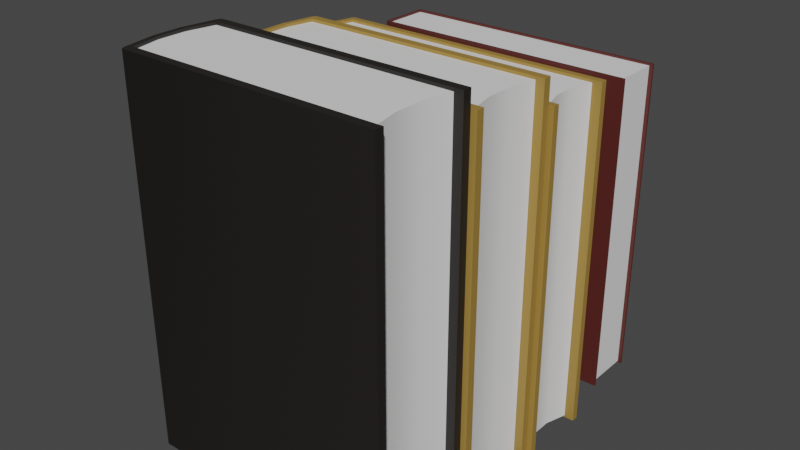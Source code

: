 # Source: 073_books_var1.blend  (saved by Blender 2.90.8; exported with 4.5.12 LTS)
import bpy
from mathutils import Matrix  # noqa: F401  (used for matrix-valued properties, if any)

bpy.ops.wm.read_factory_settings(use_empty=True)
scene = bpy.context.scene
scene.name = 'Scene'

# ---- collections
col_073_books_var1 = bpy.data.collections.new('073_books_var1'); scene.collection.children.link(col_073_books_var1)

# ---- materials (node trees are filled in below, after node groups)
mat_paper = bpy.data.materials.new('paper')
mat_paper.use_transparent_shadow = False
mat_cover = bpy.data.materials.new('cover')
mat_cover.use_transparent_shadow = False
mat_cover_001 = bpy.data.materials.new('cover.001')
mat_cover_001.use_transparent_shadow = False
mat_cover_002 = bpy.data.materials.new('cover.002')
mat_cover_002.use_transparent_shadow = False
mat_cover_004 = bpy.data.materials.new('cover.004')
mat_cover_004.use_transparent_shadow = False

# ---- node groups
ng_auto_smooth = bpy.data.node_groups.new('Auto Smooth', 'GeometryNodeTree')
_s = ng_auto_smooth.interface.new_socket(name='Geometry', in_out='OUTPUT', socket_type='NodeSocketGeometry')
_s = ng_auto_smooth.interface.new_socket(name='Geometry', in_out='INPUT', socket_type='NodeSocketGeometry')
_s = ng_auto_smooth.interface.new_socket(name='Angle', in_out='INPUT', socket_type='NodeSocketFloat')
_s.subtype = 'ANGLE'
_s.min_value = 0.0
_s.max_value = 3.142
ng_auto_smooth.is_modifier = True
_N = ng_auto_smooth.nodes; _L = ng_auto_smooth.links
n0 = _N.new('NodeGroupOutput'); n0.name = 'Group Output'; n0.location = (480, -100)
n1 = _N.new('NodeGroupInput'); n1.name = 'Group Input'; n1.location = (-420, -300)
n2 = _N.new('NodeGroupInput'); n2.name = 'Group Input.001'; n2.location = (-60, -100)
n3 = _N.new('GeometryNodeSetShadeSmooth'); n3.name = 'Set Shade Smooth'; n3.location = (120, -100)
n3.domain = 'EDGE'
n4 = _N.new('GeometryNodeSetShadeSmooth'); n4.name = 'Set Shade Smooth.001'; n4.location = (300, -100)
n5 = _N.new('GeometryNodeInputMeshEdgeAngle'); n5.name = 'Edge Angle'; n5.location = (-420, -220)
n6 = _N.new('GeometryNodeInputEdgeSmooth'); n6.name = 'Is Edge Smooth'; n6.location = (-60, -160)
n7 = _N.new('GeometryNodeInputShadeSmooth'); n7.name = 'Is Face Smooth'; n7.location = (-240, -340)
n8 = _N.new('FunctionNodeBooleanMath'); n8.name = 'Boolean Math'; n8.location = (-60, -220)
n9 = _N.new('FunctionNodeCompare'); n9.name = 'Compare'; n9.location = (-240, -180)
n9.operation = 'LESS_EQUAL'
_L.new(n5.outputs[0], n9.inputs[0])
_L.new(n4.outputs[0], n0.inputs[0])
_L.new(n1.outputs[1], n9.inputs[1])
_L.new(n9.outputs[0], n8.inputs[0])
_L.new(n7.outputs[0], n8.inputs[1])
_L.new(n2.outputs[0], n3.inputs[0])
_L.new(n6.outputs[0], n3.inputs[1])
_L.new(n3.outputs[0], n4.inputs[0])
_L.new(n8.outputs[0], n3.inputs[2])
n0.is_active_output = True

# ---- material node trees
mat_paper.use_nodes = True; mat_paper.node_tree.nodes.clear()
_N = mat_paper.node_tree.nodes; _L = mat_paper.node_tree.links
n0 = _N.new('ShaderNodeOutputMaterial'); n0.name = 'Material Output'; n0.location = (300, 300)
n1 = _N.new('ShaderNodeBsdfPrincipled'); n1.name = 'Principled BSDF'; n1.location = (10, 300)
n1.distribution = 'GGX'
n1.subsurface_method = 'BURLEY'
n1.inputs[0].default_value = (0.855, 0.855, 0.855, 1.0)
n1.inputs[3].default_value = 1.45
n1.inputs[27].default_value = (0.0, 0.0, 0.0, 1.0)
n1.inputs[28].default_value = 1.0
_L.new(n1.outputs[0], n0.inputs[0])
n0.is_active_output = True
mat_cover.use_nodes = True; mat_cover.node_tree.nodes.clear()
_N = mat_cover.node_tree.nodes; _L = mat_cover.node_tree.links
n0 = _N.new('ShaderNodeOutputMaterial'); n0.name = 'Material Output'; n0.location = (300, 300)
n1 = _N.new('ShaderNodeBsdfPrincipled'); n1.name = 'Principled BSDF'; n1.location = (10, 300)
n1.distribution = 'GGX'
n1.subsurface_method = 'BURLEY'
n1.inputs[0].default_value = (0.08228, 0.02122, 0.01521, 1.0)
n1.inputs[3].default_value = 1.45
n1.inputs[27].default_value = (0.0, 0.0, 0.0, 1.0)
n1.inputs[28].default_value = 1.0
_L.new(n1.outputs[0], n0.inputs[0])
n0.is_active_output = True
mat_cover_001.use_nodes = True; mat_cover_001.node_tree.nodes.clear()
_N = mat_cover_001.node_tree.nodes; _L = mat_cover_001.node_tree.links
n0 = _N.new('ShaderNodeOutputMaterial'); n0.name = 'Material Output'; n0.location = (300, 300)
n1 = _N.new('ShaderNodeBsdfPrincipled'); n1.name = 'Principled BSDF'; n1.location = (10, 300)
n1.distribution = 'GGX'
n1.subsurface_method = 'BURLEY'
n1.inputs[0].default_value = (0.09306, 0.01764, 0.0137, 1.0)
n1.inputs[3].default_value = 1.45
n1.inputs[27].default_value = (0.0, 0.0, 0.0, 1.0)
n1.inputs[28].default_value = 1.0
_L.new(n1.outputs[0], n0.inputs[0])
n0.is_active_output = True
mat_cover_002.use_nodes = True; mat_cover_002.node_tree.nodes.clear()
_N = mat_cover_002.node_tree.nodes; _L = mat_cover_002.node_tree.links
n0 = _N.new('ShaderNodeOutputMaterial'); n0.name = 'Material Output'; n0.location = (300, 300)
n1 = _N.new('ShaderNodeBsdfPrincipled'); n1.name = 'Principled BSDF'; n1.location = (10, 300)
n1.distribution = 'GGX'
n1.subsurface_method = 'BURLEY'
n1.inputs[0].default_value = (0.3506, 0.2093, 0.04512, 1.0)
n1.inputs[3].default_value = 1.45
n1.inputs[27].default_value = (0.0, 0.0, 0.0, 1.0)
n1.inputs[28].default_value = 1.0
_L.new(n1.outputs[0], n0.inputs[0])
n0.is_active_output = True
mat_cover_004.use_nodes = True; mat_cover_004.node_tree.nodes.clear()
_N = mat_cover_004.node_tree.nodes; _L = mat_cover_004.node_tree.links
n0 = _N.new('ShaderNodeOutputMaterial'); n0.name = 'Material Output'; n0.location = (300, 300)
n1 = _N.new('ShaderNodeBsdfPrincipled'); n1.name = 'Principled BSDF'; n1.location = (10, 300)
n1.distribution = 'GGX'
n1.subsurface_method = 'BURLEY'
n1.inputs[0].default_value = (0.016, 0.0137, 0.01161, 1.0)
n1.inputs[3].default_value = 1.45
n1.inputs[27].default_value = (0.0, 0.0, 0.0, 1.0)
n1.inputs[28].default_value = 1.0
_L.new(n1.outputs[0], n0.inputs[0])
n0.is_active_output = True

# ---- world
world_world = bpy.data.worlds.new('World'); scene.world = world_world
world_world.use_nodes = True; world_world.node_tree.nodes.clear()
_N = world_world.node_tree.nodes; _L = world_world.node_tree.links
n0 = _N.new('ShaderNodeOutputWorld'); n0.name = 'World Output'; n0.location = (300, 300)
n1 = _N.new('ShaderNodeBackground'); n1.name = 'Background'; n1.location = (10, 300)
n1.inputs[0].default_value = (0.05088, 0.05088, 0.05088, 1.0)
_L.new(n1.outputs[0], n0.inputs[0])
n0.is_active_output = True
world_world.color = (0.05088, 0.05088, 0.05088)
world_world.use_sun_shadow = False
world_world.sun_shadow_jitter_overblur = 0.0

# ---- meshes
me_plane = bpy.data.meshes.new('Plane')
me_plane.from_pydata([(0.01088, -0.2229, 0.6178), (0.01088, -0.2229, -1.432e-05), (0.01088, 0.273, 0.6178), (0.01088, 0.273, 2.118e-09), (0.1194, -0.2229, 0.6178), (0.1194, -0.2229, -1.43e-05), (0.1194, 0.273, 0.6178), (0.1194, 0.273, 2.325e-08), (8.98e-08, 0.273, 0.6178), (1.9e-07, 0.273, 3.699e-14), (0.1303, 0.273, 0.6178), (0.1303, 0.273, 2.537e-08), (0.01164, 0.2566, 0.6135), (0.1186, 0.2566, 0.6135), (0.1186, 0.2566, 0.004308), (0.01164, 0.2566, 0.004308), (0.01164, -0.223, 0.6135), (0.01164, -0.223, 0.004308), (0.1186, -0.223, 0.6135), (0.1186, -0.223, 0.004308), (8.386e-08, -0.2288, 0.6178), (0.004356, -0.2327, 0.6178), (0.01088, -0.2229, 0.6178), (0.004356, -0.2327, 8.482e-10), (1.48e-09, -0.2288, 2.883e-16), (0.01088, -0.2229, -1.432e-05), (0.1259, -0.2327, 0.6178), (0.1303, -0.2288, 0.6178), (0.1194, -0.2229, 0.6178), (0.1303, -0.2288, 2.537e-08), (0.1259, -0.2327, 2.452e-08), (0.1194, -0.2229, -1.43e-05)], [], [(21, 23, 30, 26), (5, 7, 11, 29, 31), (3, 2, 12, 15), (4, 0, 22, 21, 26, 28), (7, 5, 19, 14), (5, 1, 17, 19), (20, 8, 9, 24), (1, 5, 31, 30, 23, 25), (2, 3, 9, 8), (27, 29, 11, 10), (7, 6, 10, 11), (6, 4, 28, 27, 10), (3, 1, 25, 24, 9), (15, 12, 13, 14), (17, 15, 14, 19), (12, 16, 18, 13), (2, 0, 16, 12), (0, 4, 18, 16), (6, 7, 14, 13), (4, 6, 13, 18), (1, 3, 15, 17), (20, 21, 22), (23, 24, 25), (26, 27, 28), (29, 30, 31), (20, 24, 23, 21), (26, 30, 29, 27), (0, 2, 8, 20, 22)])
me_plane.polygons.foreach_set('use_smooth', [True] * 28)
me_plane.polygons.foreach_set('material_index', [1, 1, 1, 1, 1, 1, 1, 1, 1, 1, 1, 1, 1, 0, 0, 0, 1, 1, 1, 1, 1, 1, 1, 1, 1, 1, 1, 1])
_k = set([(0, 2), (0, 4), (0, 16), (0, 22), (1, 3), (1, 5), (1, 17), (1, 25), (2, 3), (2, 8), (3, 9), (4, 6), (4, 18), (4, 28), (5, 7), (5, 19), (5, 31), (6, 7), (6, 10), (7, 11), (8, 9), (8, 20), (9, 24), (10, 11), (10, 27), (11, 29), (12, 13), (12, 15), (12, 16), (13, 14), (13, 18), (14, 15), (14, 19), (15, 17), (16, 18), (17, 19), (20, 21), (21, 26), (23, 24), (23, 30), (26, 27), (29, 30)])
me_plane.attributes.new('sharp_edge', 'BOOLEAN', 'EDGE').data.foreach_set('value', [ (min(e.vertices), max(e.vertices)) in _k for e in me_plane.edges])
_uv = me_plane.uv_layers.new(name='UVMap')
_uv.uv.foreach_set('vector', [0.0, 0.0, 1.0, 0.0, 1.0, 0.0, 0.0, 0.0, 1.0, 0.01946, 1.0, 1.0, 1.0, 1.0, 1.0, 0.007794, 1.0, 0.005511, 1.0, 1.0, 0.0, 1.0, 0.0, 1.0, 1.0, 1.0, 0.0, 0.01946, 0.0, 0.01946, 0.0, 0.005511, 0.0, 0.0, 0.0, 0.0, 0.0, 0.005511, 1.0, 1.0, 1.0, 0.01946, 1.0, 0.01946, 1.0, 1.0, 1.0, 0.01946, 1.0, 0.01946, 1.0, 0.01946, 1.0, 0.01946, 0.0, 0.007794, 0.0, 1.0, 1.0, 1.0, 1.0, 0.007794, 1.0, 0.01946, 1.0, 0.01946, 1.0, 0.005511, 1.0, 0.0, 1.0, 0.0, 1.0, 0.005511, 0.0, 1.0, 1.0, 1.0, 1.0, 1.0, 0.0, 1.0, 0.0, 0.007794, 1.0, 0.007794, 1.0, 1.0, 0.0, 1.0, 1.0, 1.0, 0.0, 1.0, 0.0, 1.0, 1.0, 1.0, 0.0, 1.0, 0.0, 0.01946, 0.0, 0.005511, 0.0, 0.007794, 0.0, 1.0, 1.0, 1.0, 1.0, 0.01946, 1.0, 0.005511, 1.0, 0.007794, 1.0, 1.0, 1.0, 1.0, 0.0, 1.0, 0.0, 1.0, 1.0, 1.0, 1.0, 0.01946, 1.0, 1.0, 1.0, 1.0, 1.0, 0.01946, 0.0, 1.0, 0.0, 0.01946, 0.0, 0.01946, 0.0, 1.0, 0.0, 1.0, 0.0, 0.01946, 0.0, 0.01946, 0.0, 1.0, 0.0, 0.01946, 0.0, 0.01946, 0.0, 0.01946, 0.0, 0.01946, 0.0, 1.0, 1.0, 1.0, 1.0, 1.0, 0.0, 1.0, 0.0, 0.01946, 0.0, 1.0, 0.0, 1.0, 0.0, 0.01946, 1.0, 0.01946, 1.0, 1.0, 1.0, 1.0, 1.0, 0.01946, 0.0, 0.007794, 0.0, 0.0, 0.0, 0.005511, 1.0, 0.0, 1.0, 0.0, 1.0, 0.005511, 0.0, 0.0, 0.0, 0.0, 0.0, 0.005511, 1.0, 0.007794, 1.0, 0.0, 1.0, 0.005511, 0.0, 0.007794, 1.0, 0.007794, 1.0, 0.0, 0.0, 0.0, 0.0, 0.0, 1.0, 0.0, 1.0, 0.007794, 0.0, 0.007794, 0.0, 0.01946, 0.0, 1.0, 0.0, 1.0, 0.0, 0.007794, 0.0, 0.005511])
me_plane.materials.append(mat_paper)
me_plane.materials.append(mat_cover)
me_plane.use_remesh_fix_poles = True
me_plane.use_remesh_preserve_attributes = False
me_plane.use_mirror_vertex_groups = False
me_plane.update()
me_plane_001 = bpy.data.meshes.new('Plane.001')
me_plane_001.from_pydata([(0.005841, -0.2372, 0.6263), (0.005841, -0.2372, -1.198e-05), (0.005841, 0.2847, 0.6263), (0.005841, 0.2847, 1.137e-09), (0.1244, -0.2372, 0.6263), (0.1244, -0.2372, -1.195e-05), (0.1244, 0.2847, 0.6263), (0.1244, 0.2847, 2.423e-08), (1.136e-07, 0.2841, 0.6263), (1.9e-07, 0.2841, 3.699e-14), (0.1303, 0.2841, 0.6263), (0.1303, 0.2841, 2.537e-08), (0.006671, 0.2779, 0.6227), (0.1236, 0.2779, 0.6227), (0.1236, 0.2779, 0.003603), (0.006671, 0.2779, 0.003603), (0.006671, -0.2374, 0.6227), (0.006671, -0.2374, 0.003603), (0.1236, -0.2374, 0.6227), (0.1236, -0.2374, 0.003603), (1.077e-07, -0.2391, 0.6263), (0.003203, -0.2422, 0.6263), (0.005841, -0.2372, 0.6263), (0.003203, -0.2422, 6.236e-10), (1.088e-09, -0.2391, 2.119e-16), (0.005841, -0.2372, -1.198e-05), (0.1271, -0.2422, 0.6263), (0.1303, -0.2391, 0.6263), (0.1244, -0.2372, 0.6263), (0.1303, -0.2391, 2.537e-08), (0.1271, -0.2422, 2.474e-08), (0.1244, -0.2372, -1.195e-05)], [], [(21, 23, 30, 26), (5, 7, 11, 29, 31), (3, 2, 12, 15), (4, 0, 22, 21, 26, 28), (7, 5, 19, 14), (5, 1, 17, 19), (20, 8, 9, 24), (1, 5, 31, 30, 23, 25), (2, 3, 9, 8), (27, 29, 11, 10), (7, 6, 10, 11), (6, 4, 28, 27, 10), (3, 1, 25, 24, 9), (15, 12, 13, 14), (17, 15, 14, 19), (12, 16, 18, 13), (2, 0, 16, 12), (0, 4, 18, 16), (6, 7, 14, 13), (4, 6, 13, 18), (1, 3, 15, 17), (20, 21, 22), (23, 24, 25), (26, 27, 28), (29, 30, 31), (20, 24, 23, 21), (26, 30, 29, 27), (0, 2, 8, 20, 22)])
me_plane_001.polygons.foreach_set('use_smooth', [True] * 28)
me_plane_001.polygons.foreach_set('material_index', [1, 1, 1, 1, 1, 1, 1, 1, 1, 1, 1, 1, 1, 0, 0, 0, 1, 1, 1, 1, 1, 1, 1, 1, 1, 1, 1, 1])
_k = set([(0, 2), (0, 4), (0, 16), (0, 22), (1, 3), (1, 5), (1, 17), (1, 25), (2, 3), (2, 8), (3, 9), (4, 6), (4, 18), (4, 28), (5, 7), (5, 19), (5, 31), (6, 7), (6, 10), (7, 11), (8, 9), (8, 20), (9, 24), (10, 11), (10, 27), (11, 29), (12, 13), (12, 15), (12, 16), (13, 14), (13, 18), (14, 15), (14, 19), (15, 17), (16, 18), (17, 19), (20, 21), (21, 26), (23, 24), (23, 30), (26, 27), (29, 30)])
me_plane_001.attributes.new('sharp_edge', 'BOOLEAN', 'EDGE').data.foreach_set('value', [ (min(e.vertices), max(e.vertices)) in _k for e in me_plane_001.edges])
_uv = me_plane_001.uv_layers.new(name='UVMap')
_uv.uv.foreach_set('vector', [0.0, 0.0, 1.0, 0.0, 1.0, 0.0, 0.0, 0.0, 1.0, 0.01946, 1.0, 1.0, 1.0, 1.0, 1.0, 0.00573, 1.0, 0.007962, 1.0, 1.0, 0.0, 1.0, 0.0, 1.0, 1.0, 1.0, 0.0, 0.01946, 0.0, 0.01946, 0.0, 0.007962, 0.0, 0.0, 0.0, 0.0, 0.0, 0.007962, 1.0, 1.0, 1.0, 0.01946, 1.0, 0.01946, 1.0, 1.0, 1.0, 0.01946, 1.0, 0.01946, 1.0, 0.01946, 1.0, 0.01946, 0.0, 0.00573, 0.0, 1.0, 1.0, 1.0, 1.0, 0.00573, 1.0, 0.01946, 1.0, 0.01946, 1.0, 0.007962, 1.0, 0.0, 1.0, 0.0, 1.0, 0.007962, 0.0, 1.0, 1.0, 1.0, 1.0, 1.0, 0.0, 1.0, 0.0, 0.00573, 1.0, 0.00573, 1.0, 1.0, 0.0, 1.0, 1.0, 1.0, 0.0, 1.0, 0.0, 1.0, 1.0, 1.0, 0.0, 1.0, 0.0, 0.01946, 0.0, 0.007962, 0.0, 0.00573, 0.0, 1.0, 1.0, 1.0, 1.0, 0.01946, 1.0, 0.007962, 1.0, 0.00573, 1.0, 1.0, 1.0, 1.0, 0.0, 1.0, 0.0, 1.0, 1.0, 1.0, 1.0, 0.01946, 1.0, 1.0, 1.0, 1.0, 1.0, 0.01946, 0.0, 1.0, 0.0, 0.01946, 0.0, 0.01946, 0.0, 1.0, 0.0, 1.0, 0.0, 0.01946, 0.0, 0.01946, 0.0, 1.0, 0.0, 0.01946, 0.0, 0.01946, 0.0, 0.01946, 0.0, 0.01946, 0.0, 1.0, 1.0, 1.0, 1.0, 1.0, 0.0, 1.0, 0.0, 0.01946, 0.0, 1.0, 0.0, 1.0, 0.0, 0.01946, 1.0, 0.01946, 1.0, 1.0, 1.0, 1.0, 1.0, 0.01946, 0.0, 0.00573, 0.0, 0.0, 0.0, 0.007962, 1.0, 0.0, 1.0, 0.0, 1.0, 0.007962, 0.0, 0.0, 0.0, 0.0, 0.0, 0.007962, 1.0, 0.00573, 1.0, 0.0, 1.0, 0.007962, 0.0, 0.00573, 1.0, 0.00573, 1.0, 0.0, 0.0, 0.0, 0.0, 0.0, 1.0, 0.0, 1.0, 0.00573, 0.0, 0.00573, 0.0, 0.01946, 0.0, 1.0, 0.0, 1.0, 0.0, 0.00573, 0.0, 0.007962])
me_plane_001.materials.append(mat_paper)
me_plane_001.materials.append(mat_cover_001)
me_plane_001.use_remesh_fix_poles = True
me_plane_001.use_remesh_preserve_attributes = False
me_plane_001.use_mirror_vertex_groups = False
me_plane_001.update()
me_plane_004 = bpy.data.meshes.new('Plane.004')
me_plane_004.from_pydata([(0.01634, -0.2229, 0.7411), (0.01634, -0.2229, -1.718e-05), (0.01634, 0.273, 0.7411), (0.01634, 0.273, 1.534e-10), (0.1794, -0.2229, 0.7411), (0.1794, -0.2229, -1.714e-05), (0.1794, 0.273, 0.7411), (0.1794, 0.273, 3.191e-08), (-4.726e-06, 0.273, 0.7411), (-4.573e-06, 0.273, -3.029e-09), (0.1958, 0.273, 0.7411), (0.1958, 0.273, 3.509e-08), (0.01748, 0.2566, 0.7359), (0.1783, 0.2566, 0.7359), (0.1783, 0.2566, 0.005167), (0.01748, 0.2566, 0.005167), (0.01748, -0.223, 0.7359), (0.01748, -0.223, 0.005167), (0.1783, -0.223, 0.7359), (0.1783, -0.223, 0.005167), (-4.726e-06, -0.2288, 0.7411), (0.006542, -0.2327, 0.7411), (0.01634, -0.2229, 0.7411), (0.006541, -0.2327, -1.755e-09), (-4.861e-06, -0.2288, -3.029e-09), (0.01634, -0.2229, -1.718e-05), (0.1892, -0.2327, 0.7411), (0.1958, -0.2288, 0.7411), (0.1794, -0.2229, 0.7411), (0.1958, -0.2288, 3.509e-08), (0.1892, -0.2327, 3.382e-08), (0.1794, -0.2229, -1.714e-05), (0.0707, -0.2345, -1.717e-05), (0.1251, -0.2345, -1.716e-05), (0.1251, -0.2345, 0.7411), (0.0707, -0.2345, 0.7411), (0.07108, 0.245, 0.7359), (0.1247, 0.245, 0.7359), (0.1247, 0.245, 0.005167), (0.07108, 0.245, 0.005167), (0.07108, -0.2346, 0.005167), (0.1247, -0.2346, 0.005167), (0.1247, -0.2346, 0.7359), (0.07108, -0.2346, 0.7359), (0.0707, -0.2443, 0.7411), (0.0707, -0.2443, 1.074e-08), (0.1251, -0.2443, 0.7411), (0.1251, -0.2443, 2.132e-08)], [], [(46, 47, 30, 26), (5, 7, 11, 29, 31), (3, 2, 12, 15), (44, 35, 0, 22, 21), (7, 5, 19, 14), (32, 1, 17, 40), (20, 8, 9, 24), (33, 5, 31, 30, 47), (2, 3, 9, 8), (27, 29, 11, 10), (7, 6, 10, 11), (6, 4, 28, 27, 10), (3, 1, 25, 24, 9), (38, 37, 13, 14), (41, 38, 14, 19), (37, 42, 18, 13), (2, 0, 16, 12), (34, 4, 18, 42), (6, 7, 14, 13), (4, 6, 13, 18), (1, 3, 15, 17), (20, 21, 22), (23, 24, 25), (26, 27, 28), (29, 30, 31), (20, 24, 23, 21), (26, 30, 29, 27), (0, 2, 8, 20, 22), (0, 35, 43, 16), (35, 34, 42, 43), (12, 16, 43, 36), (36, 43, 42, 37), (17, 15, 39, 40), (40, 39, 38, 41), (15, 12, 36, 39), (39, 36, 37, 38), (5, 33, 41, 19), (33, 32, 40, 41), (21, 23, 45, 44), (34, 35, 44, 46), (1, 32, 45, 23, 25), (44, 45, 47, 46), (4, 34, 46, 26, 28), (32, 33, 47, 45)])
me_plane_004.polygons.foreach_set('use_smooth', [True] * 44)
me_plane_004.polygons.foreach_set('material_index', [1, 1, 1, 1, 1, 1, 1, 1, 1, 1, 1, 1, 1, 0, 0, 0, 1, 1, 1, 1, 1, 1, 1, 1, 1, 1, 1, 1, 1, 1, 0, 0, 0, 0, 0, 0, 1, 1, 1, 1, 1, 1, 1, 1])
_k = set([(0, 2), (0, 16), (0, 22), (0, 35), (1, 3), (1, 17), (1, 25), (1, 32), (2, 3), (2, 8), (3, 9), (4, 6), (4, 18), (4, 28), (4, 34), (5, 7), (5, 19), (5, 31), (5, 33), (6, 7), (6, 10), (7, 11), (8, 9), (8, 20), (9, 24), (10, 11), (10, 27), (11, 29), (12, 15), (12, 16), (12, 36), (13, 14), (13, 18), (13, 37), (14, 19), (14, 38), (15, 17), (15, 39), (16, 43), (17, 40), (18, 42), (19, 41), (20, 21), (21, 44), (23, 24), (23, 45), (26, 27), (26, 46), (29, 30), (30, 47), (32, 33), (32, 40), (33, 41), (34, 35), (34, 42), (35, 43), (36, 37), (38, 39), (40, 41), (42, 43), (44, 46), (45, 47)])
me_plane_004.attributes.new('sharp_edge', 'BOOLEAN', 'EDGE').data.foreach_set('value', [ (min(e.vertices), max(e.vertices)) in _k for e in me_plane_004.edges])
_uv = me_plane_004.uv_layers.new(name='UVMap')
_uv.uv.foreach_set('vector', [0.0, 0.0, 1.0, 0.0, 1.0, 0.0, 0.0, 0.0, 1.0, 0.01946, 1.0, 1.0, 1.0, 1.0, 1.0, 0.007794, 1.0, 0.005511, 1.0, 1.0, 0.0, 1.0, 0.0, 1.0, 1.0, 1.0, 0.0, 0.0, 0.0, 0.01946, 0.0, 0.01946, 0.0, 0.005511, 0.0, 0.0, 1.0, 1.0, 1.0, 0.01946, 1.0, 0.01946, 1.0, 1.0, 1.0, 0.01946, 1.0, 0.01946, 1.0, 0.01946, 1.0, 0.01946, 0.0, 0.007794, 0.0, 1.0, 1.0, 1.0, 1.0, 0.007794, 1.0, 0.01946, 1.0, 0.01946, 1.0, 0.005511, 1.0, 0.0, 1.0, 0.0, 0.0, 1.0, 1.0, 1.0, 1.0, 1.0, 0.0, 1.0, 0.0, 0.007794, 1.0, 0.007794, 1.0, 1.0, 0.0, 1.0, 1.0, 1.0, 0.0, 1.0, 0.0, 1.0, 1.0, 1.0, 0.0, 1.0, 0.0, 0.01946, 0.0, 0.005511, 0.0, 0.007794, 0.0, 1.0, 1.0, 1.0, 1.0, 0.01946, 1.0, 0.005511, 1.0, 0.007794, 1.0, 1.0, 1.0, 1.0, 0.0, 1.0, 0.0, 1.0, 1.0, 1.0, 1.0, 0.01946, 1.0, 1.0, 1.0, 1.0, 1.0, 0.01946, 0.0, 1.0, 0.0, 0.01946, 0.0, 0.01946, 0.0, 1.0, 0.0, 1.0, 0.0, 0.01946, 0.0, 0.01946, 0.0, 1.0, 0.0, 0.01946, 0.0, 0.01946, 0.0, 0.01946, 0.0, 0.01946, 0.0, 1.0, 1.0, 1.0, 1.0, 1.0, 0.0, 1.0, 0.0, 0.01946, 0.0, 1.0, 0.0, 1.0, 0.0, 0.01946, 1.0, 0.01946, 1.0, 1.0, 1.0, 1.0, 1.0, 0.01946, 0.0, 0.007794, 0.0, 0.0, 0.0, 0.005511, 1.0, 0.0, 1.0, 0.0, 1.0, 0.005511, 0.0, 0.0, 0.0, 0.0, 0.0, 0.005511, 1.0, 0.007794, 1.0, 0.0, 1.0, 0.005511, 0.0, 0.007794, 1.0, 0.007794, 1.0, 0.0, 0.0, 0.0, 0.0, 0.0, 1.0, 0.0, 1.0, 0.007794, 0.0, 0.007794, 0.0, 0.01946, 0.0, 1.0, 0.0, 1.0, 0.0, 0.007794, 0.0, 0.005511, 0.0, 0.01946, 0.0, 0.01946, 0.0, 0.01946, 0.0, 0.01946, 0.0, 0.01946, 0.0, 0.01946, 0.0, 0.01946, 0.0, 0.01946, 0.0, 1.0, 0.0, 0.01946, 0.0, 0.01946, 0.0, 1.0, 0.0, 1.0, 0.0, 0.01946, 0.0, 0.01946, 0.0, 1.0, 1.0, 0.01946, 1.0, 1.0, 1.0, 1.0, 1.0, 0.01946, 1.0, 0.01946, 1.0, 1.0, 1.0, 1.0, 1.0, 0.01946, 1.0, 1.0, 0.0, 1.0, 0.0, 1.0, 1.0, 1.0, 1.0, 1.0, 0.0, 1.0, 0.0, 1.0, 1.0, 1.0, 1.0, 0.01946, 1.0, 0.01946, 1.0, 0.01946, 1.0, 0.01946, 1.0, 0.01946, 1.0, 0.01946, 1.0, 0.01946, 1.0, 0.01946, 0.0, 0.0, 1.0, 0.0, 1.0, 0.0, 0.0, 0.0, 0.0, 0.01946, 0.0, 0.01946, 0.0, 0.0, 0.0, 0.0, 1.0, 0.01946, 1.0, 0.01946, 1.0, 0.0, 1.0, 0.0, 1.0, 0.005511, 0.0, 0.0, 1.0, 0.0, 1.0, 0.0, 0.0, 0.0, 0.0, 0.01946, 0.0, 0.01946, 0.0, 0.0, 0.0, 0.0, 0.0, 0.005511, 1.0, 0.01946, 1.0, 0.01946, 1.0, 0.0, 1.0, 0.0])
me_plane_004.materials.append(mat_paper)
me_plane_004.materials.append(mat_cover_002)
me_plane_004.use_remesh_fix_poles = True
me_plane_004.use_remesh_preserve_attributes = False
me_plane_004.use_mirror_vertex_groups = False
me_plane_004.update()
me_plane_003 = bpy.data.meshes.new('Plane.003')
me_plane_003.from_pydata([(0.01386, -0.213, 0.721), (0.01386, -0.213, -1.671e-05), (0.01386, 0.2609, 0.721), (0.01386, 0.2609, -2.467e-10), (0.1522, -0.213, 0.721), (0.1522, -0.213, -1.668e-05), (0.1522, 0.2609, 0.721), (0.1522, 0.2609, 2.669e-08), (-4.028e-06, 0.2609, 0.721), (-3.88e-06, 0.2609, -2.947e-09), (0.1661, 0.2609, 0.721), (0.1661, 0.2609, 2.939e-08), (0.01483, 0.2452, 0.7159), (0.1513, 0.2452, 0.7159), (0.1513, 0.2452, 0.005027), (0.01483, 0.2452, 0.005027), (0.01483, -0.2131, 0.7159), (0.01483, -0.2131, 0.005027), (0.1513, -0.2131, 0.7159), (0.1513, -0.2131, 0.005027), (-4.028e-06, -0.2186, 0.721), (0.00555, -0.2224, 0.721), (0.01386, -0.213, 0.721), (0.00555, -0.2224, -1.866e-09), (-4.124e-06, -0.2186, -2.947e-09), (0.01386, -0.213, -1.671e-05), (0.1605, -0.2224, 0.721), (0.1661, -0.2186, 0.721), (0.1522, -0.213, 0.721), (0.1661, -0.2186, 2.939e-08), (0.1605, -0.2224, 2.831e-08), (0.1522, -0.213, -1.668e-05), (0.05999, -0.2241, -1.67e-05), (0.1061, -0.2241, -1.669e-05), (0.1061, -0.2241, 0.721), (0.05998, -0.2241, 0.721), (0.06031, 0.2341, 0.7159), (0.1058, 0.2341, 0.7159), (0.1058, 0.2341, 0.005027), (0.06031, 0.2341, 0.005027), (0.06031, -0.2242, 0.005027), (0.1058, -0.2242, 0.005027), (0.1058, -0.2242, 0.7159), (0.06031, -0.2242, 0.7159), (0.05998, -0.2335, 0.721), (0.05999, -0.2335, 8.733e-09), (0.1061, -0.2335, 0.721), (0.1061, -0.2335, 1.771e-08)], [], [(46, 47, 30, 26), (5, 7, 11, 29, 31), (3, 2, 12, 15), (44, 35, 0, 22, 21), (7, 5, 19, 14), (32, 1, 17, 40), (20, 8, 9, 24), (33, 5, 31, 30, 47), (2, 3, 9, 8), (27, 29, 11, 10), (7, 6, 10, 11), (6, 4, 28, 27, 10), (3, 1, 25, 24, 9), (38, 37, 13, 14), (41, 38, 14, 19), (37, 42, 18, 13), (2, 0, 16, 12), (34, 4, 18, 42), (6, 7, 14, 13), (4, 6, 13, 18), (1, 3, 15, 17), (20, 21, 22), (23, 24, 25), (26, 27, 28), (29, 30, 31), (20, 24, 23, 21), (26, 30, 29, 27), (0, 2, 8, 20, 22), (0, 35, 43, 16), (35, 34, 42, 43), (12, 16, 43, 36), (36, 43, 42, 37), (17, 15, 39, 40), (40, 39, 38, 41), (15, 12, 36, 39), (39, 36, 37, 38), (5, 33, 41, 19), (33, 32, 40, 41), (21, 23, 45, 44), (34, 35, 44, 46), (1, 32, 45, 23, 25), (44, 45, 47, 46), (4, 34, 46, 26, 28), (32, 33, 47, 45)])
me_plane_003.polygons.foreach_set('use_smooth', [True] * 44)
me_plane_003.polygons.foreach_set('material_index', [1, 1, 1, 1, 1, 1, 1, 1, 1, 1, 1, 1, 1, 0, 0, 0, 1, 1, 1, 1, 1, 1, 1, 1, 1, 1, 1, 1, 1, 1, 0, 0, 0, 0, 0, 0, 1, 1, 1, 1, 1, 1, 1, 1])
_k = set([(0, 2), (0, 16), (0, 22), (0, 35), (1, 3), (1, 17), (1, 25), (1, 32), (2, 3), (2, 8), (3, 9), (4, 6), (4, 18), (4, 28), (4, 34), (5, 7), (5, 19), (5, 31), (5, 33), (6, 7), (6, 10), (7, 11), (8, 9), (8, 20), (9, 24), (10, 11), (10, 27), (11, 29), (12, 15), (12, 16), (12, 36), (13, 14), (13, 18), (13, 37), (14, 19), (14, 38), (15, 17), (15, 39), (16, 43), (17, 40), (18, 42), (19, 41), (20, 21), (21, 44), (23, 24), (23, 45), (26, 27), (26, 46), (29, 30), (30, 47), (32, 33), (32, 40), (33, 41), (34, 35), (34, 42), (35, 43), (36, 37), (38, 39), (40, 41), (42, 43), (44, 46), (45, 47)])
me_plane_003.attributes.new('sharp_edge', 'BOOLEAN', 'EDGE').data.foreach_set('value', [ (min(e.vertices), max(e.vertices)) in _k for e in me_plane_003.edges])
_uv = me_plane_003.uv_layers.new(name='UVMap')
_uv.uv.foreach_set('vector', [0.0, 0.0, 1.0, 0.0, 1.0, 0.0, 0.0, 0.0, 1.0, 0.01946, 1.0, 1.0, 1.0, 1.0, 1.0, 0.007794, 1.0, 0.005511, 1.0, 1.0, 0.0, 1.0, 0.0, 1.0, 1.0, 1.0, 0.0, 0.0, 0.0, 0.01946, 0.0, 0.01946, 0.0, 0.005511, 0.0, 0.0, 1.0, 1.0, 1.0, 0.01946, 1.0, 0.01946, 1.0, 1.0, 1.0, 0.01946, 1.0, 0.01946, 1.0, 0.01946, 1.0, 0.01946, 0.0, 0.007794, 0.0, 1.0, 1.0, 1.0, 1.0, 0.007794, 1.0, 0.01946, 1.0, 0.01946, 1.0, 0.005511, 1.0, 0.0, 1.0, 0.0, 0.0, 1.0, 1.0, 1.0, 1.0, 1.0, 0.0, 1.0, 0.0, 0.007794, 1.0, 0.007794, 1.0, 1.0, 0.0, 1.0, 1.0, 1.0, 0.0, 1.0, 0.0, 1.0, 1.0, 1.0, 0.0, 1.0, 0.0, 0.01946, 0.0, 0.005511, 0.0, 0.007794, 0.0, 1.0, 1.0, 1.0, 1.0, 0.01946, 1.0, 0.005511, 1.0, 0.007794, 1.0, 1.0, 1.0, 1.0, 0.0, 1.0, 0.0, 1.0, 1.0, 1.0, 1.0, 0.01946, 1.0, 1.0, 1.0, 1.0, 1.0, 0.01946, 0.0, 1.0, 0.0, 0.01946, 0.0, 0.01946, 0.0, 1.0, 0.0, 1.0, 0.0, 0.01946, 0.0, 0.01946, 0.0, 1.0, 0.0, 0.01946, 0.0, 0.01946, 0.0, 0.01946, 0.0, 0.01946, 0.0, 1.0, 1.0, 1.0, 1.0, 1.0, 0.0, 1.0, 0.0, 0.01946, 0.0, 1.0, 0.0, 1.0, 0.0, 0.01946, 1.0, 0.01946, 1.0, 1.0, 1.0, 1.0, 1.0, 0.01946, 0.0, 0.007794, 0.0, 0.0, 0.0, 0.005511, 1.0, 0.0, 1.0, 0.0, 1.0, 0.005511, 0.0, 0.0, 0.0, 0.0, 0.0, 0.005511, 1.0, 0.007794, 1.0, 0.0, 1.0, 0.005511, 0.0, 0.007794, 1.0, 0.007794, 1.0, 0.0, 0.0, 0.0, 0.0, 0.0, 1.0, 0.0, 1.0, 0.007794, 0.0, 0.007794, 0.0, 0.01946, 0.0, 1.0, 0.0, 1.0, 0.0, 0.007794, 0.0, 0.005511, 0.0, 0.01946, 0.0, 0.01946, 0.0, 0.01946, 0.0, 0.01946, 0.0, 0.01946, 0.0, 0.01946, 0.0, 0.01946, 0.0, 0.01946, 0.0, 1.0, 0.0, 0.01946, 0.0, 0.01946, 0.0, 1.0, 0.0, 1.0, 0.0, 0.01946, 0.0, 0.01946, 0.0, 1.0, 1.0, 0.01946, 1.0, 1.0, 1.0, 1.0, 1.0, 0.01946, 1.0, 0.01946, 1.0, 1.0, 1.0, 1.0, 1.0, 0.01946, 1.0, 1.0, 0.0, 1.0, 0.0, 1.0, 1.0, 1.0, 1.0, 1.0, 0.0, 1.0, 0.0, 1.0, 1.0, 1.0, 1.0, 0.01946, 1.0, 0.01946, 1.0, 0.01946, 1.0, 0.01946, 1.0, 0.01946, 1.0, 0.01946, 1.0, 0.01946, 1.0, 0.01946, 0.0, 0.0, 1.0, 0.0, 1.0, 0.0, 0.0, 0.0, 0.0, 0.01946, 0.0, 0.01946, 0.0, 0.0, 0.0, 0.0, 1.0, 0.01946, 1.0, 0.01946, 1.0, 0.0, 1.0, 0.0, 1.0, 0.005511, 0.0, 0.0, 1.0, 0.0, 1.0, 0.0, 0.0, 0.0, 0.0, 0.01946, 0.0, 0.01946, 0.0, 0.0, 0.0, 0.0, 0.0, 0.005511, 1.0, 0.01946, 1.0, 0.01946, 1.0, 0.0, 1.0, 0.0])
me_plane_003.materials.append(mat_paper)
me_plane_003.materials.append(mat_cover_002)
me_plane_003.use_remesh_fix_poles = True
me_plane_003.use_remesh_preserve_attributes = False
me_plane_003.use_mirror_vertex_groups = False
me_plane_003.update()
me_plane_006 = bpy.data.meshes.new('Plane.006')
me_plane_006.from_pydata([(0.01734, -0.2229, 0.7453), (0.01734, -0.2229, -1.727e-05), (0.01734, 0.273, 0.7453), (0.01734, 0.273, 3.314e-10), (0.1904, -0.2229, 0.7453), (0.1904, -0.2229, -1.724e-05), (0.1904, 0.273, 0.7453), (0.1904, 0.273, 3.404e-08), (-5.009e-06, 0.273, 0.7453), (-4.854e-06, 0.273, -3.047e-09), (0.2078, 0.273, 0.7453), (0.2078, 0.273, 3.741e-08), (0.01856, 0.2566, 0.7401), (0.1892, 0.2566, 0.7401), (0.1892, 0.2566, 0.005197), (0.01856, 0.2566, 0.005197), (0.01856, -0.223, 0.7401), (0.01856, -0.223, 0.005197), (0.1892, -0.223, 0.7401), (0.1892, -0.223, 0.005197), (-5.009e-06, -0.2288, 0.7453), (0.006943, -0.2327, 0.7453), (0.01734, -0.2229, 0.7453), (0.006943, -0.2327, -1.694e-09), (-5.159e-06, -0.2288, -3.047e-09), (0.01734, -0.2229, -1.727e-05), (0.2008, -0.2327, 0.7453), (0.2078, -0.2288, 0.7453), (0.1904, -0.2229, 0.7453), (0.2078, -0.2288, 3.741e-08), (0.2008, -0.2327, 3.606e-08), (0.1904, -0.2229, -1.724e-05), (0.07505, -0.2345, -1.726e-05), (0.1327, -0.2345, -1.725e-05), (0.1327, -0.2345, 0.7453), (0.07505, -0.2345, 0.7453), (0.07545, 0.245, 0.7401), (0.1323, 0.245, 0.7401), (0.1323, 0.245, 0.005197), (0.07545, 0.245, 0.005197), (0.07545, -0.2346, 0.005197), (0.1323, -0.2346, 0.005197), (0.1323, -0.2346, 0.7401), (0.07545, -0.2346, 0.7401), (0.07505, -0.2443, 0.7453), (0.07505, -0.2443, 1.157e-08), (0.1327, -0.2443, 0.7453), (0.1327, -0.2443, 2.28e-08)], [], [(46, 47, 30, 26), (5, 7, 11, 29, 31), (3, 2, 12, 15), (44, 35, 0, 22, 21), (7, 5, 19, 14), (32, 1, 17, 40), (20, 8, 9, 24), (33, 5, 31, 30, 47), (2, 3, 9, 8), (27, 29, 11, 10), (7, 6, 10, 11), (6, 4, 28, 27, 10), (3, 1, 25, 24, 9), (38, 37, 13, 14), (41, 38, 14, 19), (37, 42, 18, 13), (2, 0, 16, 12), (34, 4, 18, 42), (6, 7, 14, 13), (4, 6, 13, 18), (1, 3, 15, 17), (20, 21, 22), (23, 24, 25), (26, 27, 28), (29, 30, 31), (20, 24, 23, 21), (26, 30, 29, 27), (0, 2, 8, 20, 22), (0, 35, 43, 16), (35, 34, 42, 43), (12, 16, 43, 36), (36, 43, 42, 37), (17, 15, 39, 40), (40, 39, 38, 41), (15, 12, 36, 39), (39, 36, 37, 38), (5, 33, 41, 19), (33, 32, 40, 41), (21, 23, 45, 44), (34, 35, 44, 46), (1, 32, 45, 23, 25), (44, 45, 47, 46), (4, 34, 46, 26, 28), (32, 33, 47, 45)])
me_plane_006.polygons.foreach_set('use_smooth', [True] * 44)
me_plane_006.polygons.foreach_set('material_index', [1, 1, 1, 1, 1, 1, 1, 1, 1, 1, 1, 1, 1, 0, 0, 0, 1, 1, 1, 1, 1, 1, 1, 1, 1, 1, 1, 1, 1, 1, 0, 0, 0, 0, 0, 0, 1, 1, 1, 1, 1, 1, 1, 1])
_k = set([(0, 2), (0, 16), (0, 22), (0, 35), (1, 3), (1, 17), (1, 25), (1, 32), (2, 3), (2, 8), (3, 9), (4, 6), (4, 18), (4, 28), (4, 34), (5, 7), (5, 19), (5, 31), (5, 33), (6, 7), (6, 10), (7, 11), (8, 9), (8, 20), (9, 24), (10, 11), (10, 27), (11, 29), (12, 15), (12, 16), (12, 36), (13, 14), (13, 18), (13, 37), (14, 19), (14, 38), (15, 17), (15, 39), (16, 43), (17, 40), (18, 42), (19, 41), (20, 21), (21, 44), (23, 24), (23, 45), (26, 27), (26, 46), (29, 30), (30, 47), (32, 33), (32, 40), (33, 41), (34, 35), (34, 42), (35, 43), (36, 37), (38, 39), (40, 41), (42, 43), (44, 46), (45, 47)])
me_plane_006.attributes.new('sharp_edge', 'BOOLEAN', 'EDGE').data.foreach_set('value', [ (min(e.vertices), max(e.vertices)) in _k for e in me_plane_006.edges])
_uv = me_plane_006.uv_layers.new(name='UVMap')
_uv.uv.foreach_set('vector', [0.0, 0.0, 1.0, 0.0, 1.0, 0.0, 0.0, 0.0, 1.0, 0.01946, 1.0, 1.0, 1.0, 1.0, 1.0, 0.007794, 1.0, 0.005511, 1.0, 1.0, 0.0, 1.0, 0.0, 1.0, 1.0, 1.0, 0.0, 0.0, 0.0, 0.01946, 0.0, 0.01946, 0.0, 0.005511, 0.0, 0.0, 1.0, 1.0, 1.0, 0.01946, 1.0, 0.01946, 1.0, 1.0, 1.0, 0.01946, 1.0, 0.01946, 1.0, 0.01946, 1.0, 0.01946, 0.0, 0.007794, 0.0, 1.0, 1.0, 1.0, 1.0, 0.007794, 1.0, 0.01946, 1.0, 0.01946, 1.0, 0.005511, 1.0, 0.0, 1.0, 0.0, 0.0, 1.0, 1.0, 1.0, 1.0, 1.0, 0.0, 1.0, 0.0, 0.007794, 1.0, 0.007794, 1.0, 1.0, 0.0, 1.0, 1.0, 1.0, 0.0, 1.0, 0.0, 1.0, 1.0, 1.0, 0.0, 1.0, 0.0, 0.01946, 0.0, 0.005511, 0.0, 0.007794, 0.0, 1.0, 1.0, 1.0, 1.0, 0.01946, 1.0, 0.005511, 1.0, 0.007794, 1.0, 1.0, 1.0, 1.0, 0.0, 1.0, 0.0, 1.0, 1.0, 1.0, 1.0, 0.01946, 1.0, 1.0, 1.0, 1.0, 1.0, 0.01946, 0.0, 1.0, 0.0, 0.01946, 0.0, 0.01946, 0.0, 1.0, 0.0, 1.0, 0.0, 0.01946, 0.0, 0.01946, 0.0, 1.0, 0.0, 0.01946, 0.0, 0.01946, 0.0, 0.01946, 0.0, 0.01946, 0.0, 1.0, 1.0, 1.0, 1.0, 1.0, 0.0, 1.0, 0.0, 0.01946, 0.0, 1.0, 0.0, 1.0, 0.0, 0.01946, 1.0, 0.01946, 1.0, 1.0, 1.0, 1.0, 1.0, 0.01946, 0.0, 0.007794, 0.0, 0.0, 0.0, 0.005511, 1.0, 0.0, 1.0, 0.0, 1.0, 0.005511, 0.0, 0.0, 0.0, 0.0, 0.0, 0.005511, 1.0, 0.007794, 1.0, 0.0, 1.0, 0.005511, 0.0, 0.007794, 1.0, 0.007794, 1.0, 0.0, 0.0, 0.0, 0.0, 0.0, 1.0, 0.0, 1.0, 0.007794, 0.0, 0.007794, 0.0, 0.01946, 0.0, 1.0, 0.0, 1.0, 0.0, 0.007794, 0.0, 0.005511, 0.0, 0.01946, 0.0, 0.01946, 0.0, 0.01946, 0.0, 0.01946, 0.0, 0.01946, 0.0, 0.01946, 0.0, 0.01946, 0.0, 0.01946, 0.0, 1.0, 0.0, 0.01946, 0.0, 0.01946, 0.0, 1.0, 0.0, 1.0, 0.0, 0.01946, 0.0, 0.01946, 0.0, 1.0, 1.0, 0.01946, 1.0, 1.0, 1.0, 1.0, 1.0, 0.01946, 1.0, 0.01946, 1.0, 1.0, 1.0, 1.0, 1.0, 0.01946, 1.0, 1.0, 0.0, 1.0, 0.0, 1.0, 1.0, 1.0, 1.0, 1.0, 0.0, 1.0, 0.0, 1.0, 1.0, 1.0, 1.0, 0.01946, 1.0, 0.01946, 1.0, 0.01946, 1.0, 0.01946, 1.0, 0.01946, 1.0, 0.01946, 1.0, 0.01946, 1.0, 0.01946, 0.0, 0.0, 1.0, 0.0, 1.0, 0.0, 0.0, 0.0, 0.0, 0.01946, 0.0, 0.01946, 0.0, 0.0, 0.0, 0.0, 1.0, 0.01946, 1.0, 0.01946, 1.0, 0.0, 1.0, 0.0, 1.0, 0.005511, 0.0, 0.0, 1.0, 0.0, 1.0, 0.0, 0.0, 0.0, 0.0, 0.01946, 0.0, 0.01946, 0.0, 0.0, 0.0, 0.0, 0.0, 0.005511, 1.0, 0.01946, 1.0, 0.01946, 1.0, 0.0, 1.0, 0.0])
me_plane_006.materials.append(mat_paper)
me_plane_006.materials.append(mat_cover_004)
me_plane_006.use_remesh_fix_poles = True
me_plane_006.use_remesh_preserve_attributes = False
me_plane_006.use_mirror_vertex_groups = False
me_plane_006.update()

# ---- objects
ob_book_1 = bpy.data.objects.new('book_1', me_plane)
ob_book_2 = bpy.data.objects.new('book_2', me_plane_001)
ob_book_3 = bpy.data.objects.new('book_3', me_plane_004)
ob_book_4 = bpy.data.objects.new('book_4', me_plane_003)
ob_book_5 = bpy.data.objects.new('book_5', me_plane_006)

# ---- transforms, parenting, visibility, modifiers, constraints
ob_book_1.location = (0.02066, 0.2692, 0.0)
ob_book_1.rotation_euler = (0.0, -0.0, -1.571)
ob_book_1.scale = (0.8355, 1.0, 0.9964)
ob_book_1.lineart.crease_threshold = 0.0
_m = ob_book_1.modifiers.new('Auto Smooth', 'NODES')
_m.node_group = ng_auto_smooth
_gi = [s.identifier for s in ng_auto_smooth.interface.items_tree if s.item_type == 'SOCKET' and s.in_out == 'INPUT']
_m[_gi[1]] = 3.142  # Angle
ob_book_2.location = (0.06382, 0.375, 0.0)
ob_book_2.rotation_euler = (0.0, -0.0, -1.571)
ob_book_2.scale = (0.8118, 1.0, 1.0)
ob_book_2.lineart.crease_threshold = 0.0
_m = ob_book_2.modifiers.new('Auto Smooth', 'NODES')
_m.node_group = ng_auto_smooth
_gi = [s.identifier for s in ng_auto_smooth.interface.items_tree if s.item_type == 'SOCKET' and s.in_out == 'INPUT']
_m[_gi[1]] = 3.142  # Angle
ob_book_3.location = (0.08298, 0.1604, 0.0)
ob_book_3.rotation_euler = (0.0, -0.0, -1.571)
ob_book_3.scale = (0.7753, 1.07, 0.8923)
ob_book_3.lineart.crease_threshold = 0.0
_m = ob_book_3.modifiers.new('Auto Smooth', 'NODES')
_m.node_group = ng_auto_smooth
_gi = [s.identifier for s in ng_auto_smooth.interface.items_tree if s.item_type == 'SOCKET' and s.in_out == 'INPUT']
_m[_gi[1]] = 3.142  # Angle
ob_book_4.location = (0.1043, 0.008591, 0.0)
ob_book_4.rotation_euler = (0.0, -0.0, -1.571)
ob_book_4.scale = (1.103, 1.0, 0.9809)
ob_book_4.lineart.crease_threshold = 0.0
_m = ob_book_4.modifiers.new('Auto Smooth', 'NODES')
_m.node_group = ng_auto_smooth
_gi = [s.identifier for s in ng_auto_smooth.interface.items_tree if s.item_type == 'SOCKET' and s.in_out == 'INPUT']
_m[_gi[1]] = 3.142  # Angle
ob_book_5.location = (0.08074, -0.1747, 0.0)
ob_book_5.rotation_euler = (0.0, -0.0, -1.571)
ob_book_5.scale = (0.964, 1.0, 0.9906)
ob_book_5.lineart.crease_threshold = 0.0
_m = ob_book_5.modifiers.new('Auto Smooth', 'NODES')
_m.node_group = ng_auto_smooth
_gi = [s.identifier for s in ng_auto_smooth.interface.items_tree if s.item_type == 'SOCKET' and s.in_out == 'INPUT']
_m[_gi[1]] = 3.142  # Angle

# ---- collection membership
col_073_books_var1.objects.link(ob_book_1)
col_073_books_var1.objects.link(ob_book_2)
col_073_books_var1.objects.link(ob_book_3)
col_073_books_var1.objects.link(ob_book_4)
col_073_books_var1.objects.link(ob_book_5)

# ---- scene / render settings (as saved in the file)
scene.frame_start = 1; scene.frame_end = 250; scene.frame_set(1)
scene.render.engine = 'BLENDER_EEVEE_NEXT'
scene.cycles.use_denoising = False
scene.cycles.samples = 128
scene.cycles.sampling_pattern = 'TABULATED_SOBOL'
scene.cycles.use_adaptive_sampling = False
scene.cycles.use_light_tree = False
scene.view_settings.view_transform = 'Filmic'
bpy.context.view_layer.update()

# ---- added for rendering (the .blend has no active camera and no usable light): camera, sun
cam_auto = bpy.data.cameras.new('AutoCamera')
cam_auto.lens = 50.0
cam_auto.sensor_width = 36.0
cam_auto.clip_end = 1000.0
ob_auto_camera = bpy.data.objects.new('AutoCamera', cam_auto)
scene.collection.objects.link(ob_auto_camera)
ob_auto_camera.location = (1.19646, -1.33799, 1.26115)
ob_auto_camera.rotation_euler = (1.09748, -7.21219e-08, 0.694738)
scene.camera = ob_auto_camera
light_auto_sun = bpy.data.lights.new('AutoSun', 'SUN')
light_auto_sun.energy = 3.0
light_auto_sun.angle = 0.0523599
ob_auto_sun = bpy.data.objects.new('AutoSun', light_auto_sun)
scene.collection.objects.link(ob_auto_sun)
ob_auto_sun.rotation_euler = (0.872665, 0.174533, 0.523599)
bpy.context.view_layer.update()
